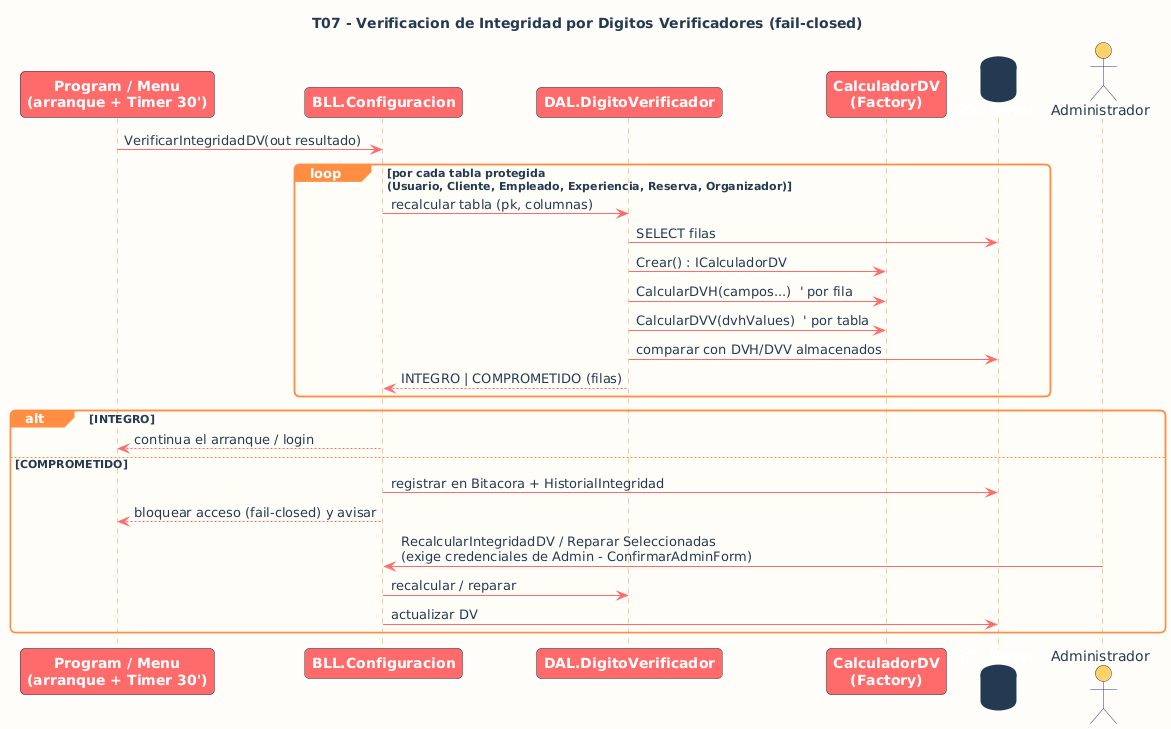

The diagram above was rendered by PlantUML. Its source (embedded in the PNG):
@startuml
' ===== Estetica SUNSET (identidad ExperienceHub) =====
skinparam backgroundColor #FFFDF9
skinparam defaultFontName Segoe UI
skinparam defaultFontColor #243B53
skinparam shadowing false
skinparam roundCorner 10
skinparam sequenceArrowColor #FF6B6B
skinparam sequenceLifeLineBorderColor #FF8C42
skinparam sequenceLifeLineBackgroundColor #FFE8D6
skinparam sequenceParticipantBorderColor #243B53
skinparam sequenceParticipantBackgroundColor #FF6B6B
skinparam sequenceParticipantFontColor #FFFFFF
skinparam sequenceParticipantFontStyle bold
skinparam sequenceActorBorderColor #243B53
skinparam sequenceActorBackgroundColor #FFD166
skinparam sequenceActorFontColor #243B53
skinparam sequenceGroupBorderColor #FF8C42
skinparam sequenceGroupBackgroundColor #FF8C42
skinparam sequenceGroupHeaderFontColor #FFFFFF
skinparam sequenceGroupBodyBackgroundColor #FFFCF7
skinparam noteBackgroundColor #FFF3C4
skinparam noteBorderColor #FFD166
skinparam noteFontColor #243B53
skinparam databaseBackgroundColor #243B53
skinparam databaseBorderColor #243B53
skinparam databaseFontColor #FFFFFF
' =====================================================

title T07 - Verificacion de Integridad por Digitos Verificadores (fail-closed)
participant "Program / Menu\n(arranque + Timer 30')" as P
participant "BLL.Configuracion" as C
participant "DAL.DigitoVerificador" as D
participant "CalculadorDV\n(Factory)" as CDV
database "SQL Server" as DB
actor "Administrador" as A

P -> C : VerificarIntegridadDV(out resultado)
loop por cada tabla protegida\n(Usuario, Cliente, Empleado, Experiencia, Reserva, Organizador)
  C -> D : recalcular tabla (pk, columnas)
  D -> DB : SELECT filas
  D -> CDV : Crear() : ICalculadorDV
  D -> CDV : CalcularDVH(campos...)  ' por fila
  D -> CDV : CalcularDVV(dvhValues)  ' por tabla
  D -> DB : comparar con DVH/DVV almacenados
  D --> C : INTEGRO | COMPROMETIDO (filas)
end
alt INTEGRO
  C --> P : continua el arranque / login
else COMPROMETIDO
  C -> DB : registrar en Bitacora + HistorialIntegridad
  C --> P : bloquear acceso (fail-closed) y avisar
  A -> C : RecalcularIntegridadDV / Reparar Seleccionadas\n(exige credenciales de Admin - ConfirmarAdminForm)
  C -> D : recalcular / reparar
  C -> DB : actualizar DV
end
@enduml